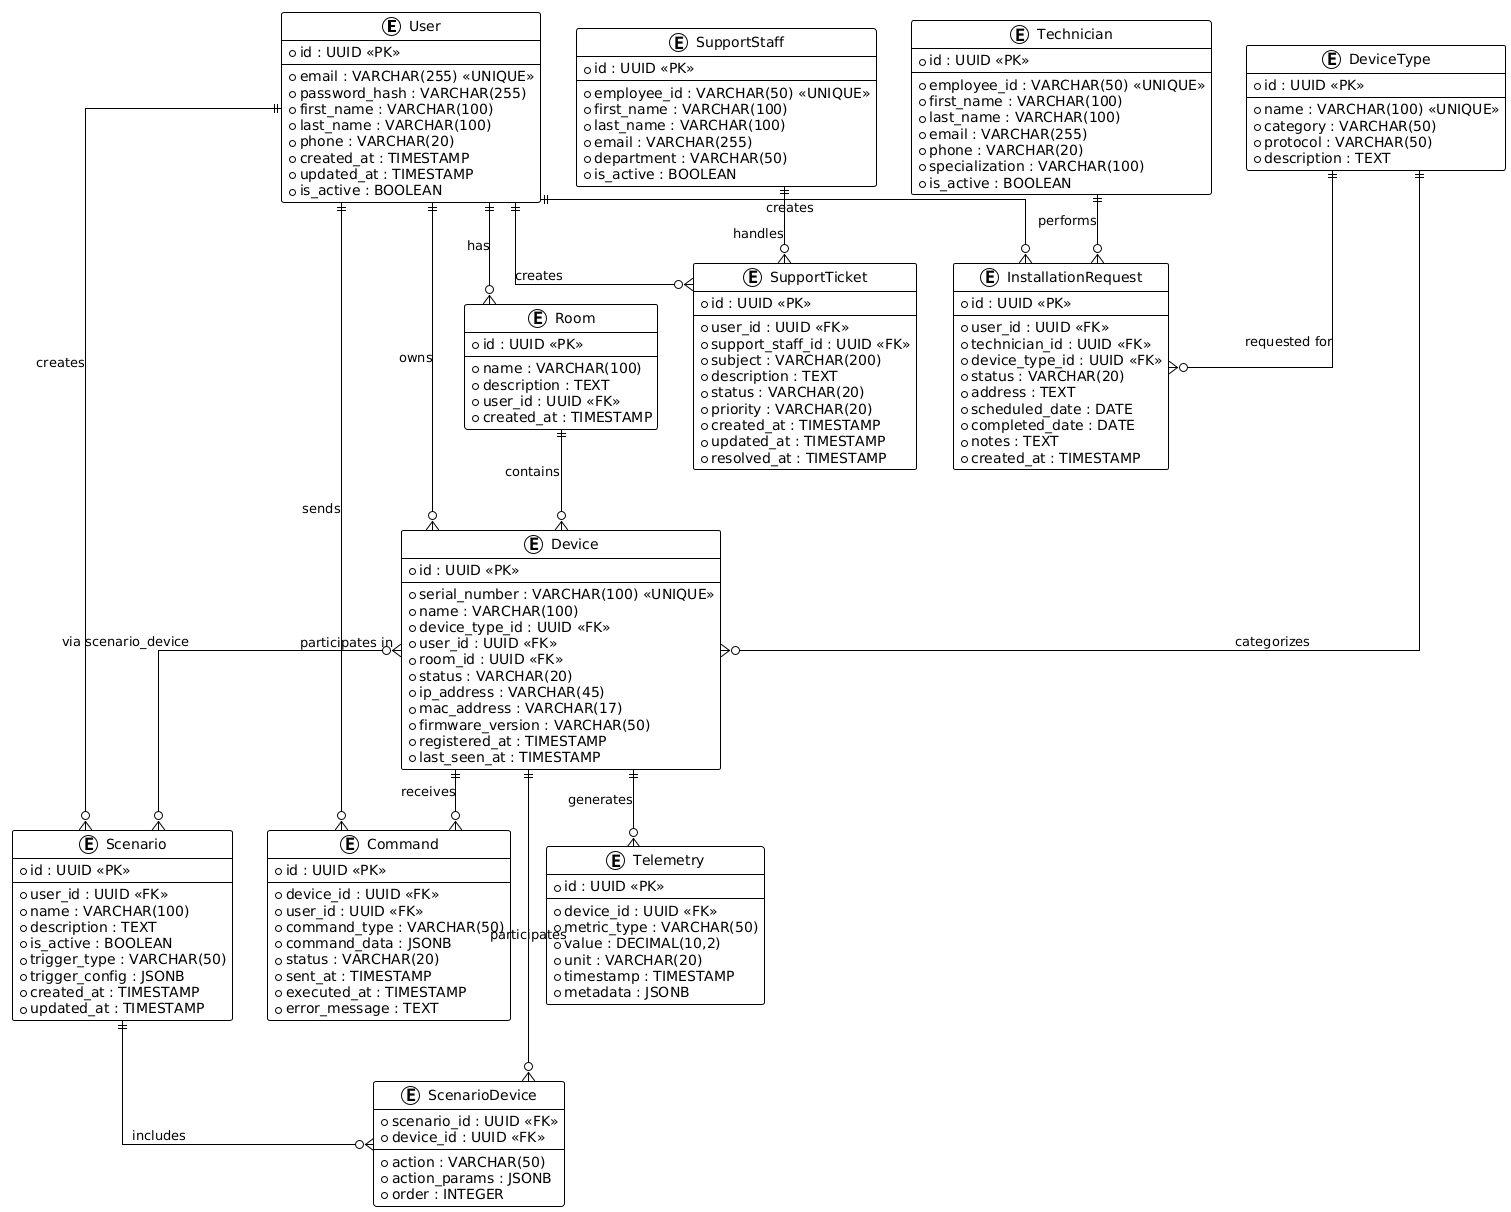

The diagram above was rendered by PlantUML. Its source (embedded in the PNG):
@startuml
!theme plain
skinparam linetype ortho

entity "User" as user {
  * id : UUID <<PK>>
  --
  * email : VARCHAR(255) <<UNIQUE>>
  * password_hash : VARCHAR(255)
  * first_name : VARCHAR(100)
  * last_name : VARCHAR(100)
  * phone : VARCHAR(20)
  * created_at : TIMESTAMP
  * updated_at : TIMESTAMP
  * is_active : BOOLEAN
}

entity "Room" as room {
  * id : UUID <<PK>>
  --
  * name : VARCHAR(100)
  * description : TEXT
  * user_id : UUID <<FK>>
  * created_at : TIMESTAMP
}

entity "DeviceType" as device_type {
  * id : UUID <<PK>>
  --
  * name : VARCHAR(100) <<UNIQUE>>
  * category : VARCHAR(50)
  * protocol : VARCHAR(50)
  * description : TEXT
}

entity "Device" as device {
  * id : UUID <<PK>>
  --
  * serial_number : VARCHAR(100) <<UNIQUE>>
  * name : VARCHAR(100)
  * device_type_id : UUID <<FK>>
  * user_id : UUID <<FK>>
  * room_id : UUID <<FK>>
  * status : VARCHAR(20)
  * ip_address : VARCHAR(45)
  * mac_address : VARCHAR(17)
  * firmware_version : VARCHAR(50)
  * registered_at : TIMESTAMP
  * last_seen_at : TIMESTAMP
}

entity "Telemetry" as telemetry {
  * id : UUID <<PK>>
  --
  * device_id : UUID <<FK>>
  * metric_type : VARCHAR(50)
  * value : DECIMAL(10,2)
  * unit : VARCHAR(20)
  * timestamp : TIMESTAMP
  * metadata : JSONB
}

entity "Scenario" as scenario {
  * id : UUID <<PK>>
  --
  * user_id : UUID <<FK>>
  * name : VARCHAR(100)
  * description : TEXT
  * is_active : BOOLEAN
  * trigger_type : VARCHAR(50)
  * trigger_config : JSONB
  * created_at : TIMESTAMP
  * updated_at : TIMESTAMP
}

entity "ScenarioDevice" as scenario_device {
  * scenario_id : UUID <<FK>>
  * device_id : UUID <<FK>>
  --
  * action : VARCHAR(50)
  * action_params : JSONB
  * order : INTEGER
}

entity "Command" as command {
  * id : UUID <<PK>>
  --
  * device_id : UUID <<FK>>
  * user_id : UUID <<FK>>
  * command_type : VARCHAR(50)
  * command_data : JSONB
  * status : VARCHAR(20)
  * sent_at : TIMESTAMP
  * executed_at : TIMESTAMP
  * error_message : TEXT
}

entity "Technician" as technician {
  * id : UUID <<PK>>
  --
  * employee_id : VARCHAR(50) <<UNIQUE>>
  * first_name : VARCHAR(100)
  * last_name : VARCHAR(100)
  * email : VARCHAR(255)
  * phone : VARCHAR(20)
  * specialization : VARCHAR(100)
  * is_active : BOOLEAN
}

entity "InstallationRequest" as installation_request {
  * id : UUID <<PK>>
  --
  * user_id : UUID <<FK>>
  * technician_id : UUID <<FK>>
  * device_type_id : UUID <<FK>>
  * status : VARCHAR(20)
  * address : TEXT
  * scheduled_date : DATE
  * completed_date : DATE
  * notes : TEXT
  * created_at : TIMESTAMP
}

entity "SupportStaff" as support_staff {
  * id : UUID <<PK>>
  --
  * employee_id : VARCHAR(50) <<UNIQUE>>
  * first_name : VARCHAR(100)
  * last_name : VARCHAR(100)
  * email : VARCHAR(255)
  * department : VARCHAR(50)
  * is_active : BOOLEAN
}

entity "SupportTicket" as support_ticket {
  * id : UUID <<PK>>
  --
  * user_id : UUID <<FK>>
  * support_staff_id : UUID <<FK>>
  * subject : VARCHAR(200)
  * description : TEXT
  * status : VARCHAR(20)
  * priority : VARCHAR(20)
  * created_at : TIMESTAMP
  * updated_at : TIMESTAMP
  * resolved_at : TIMESTAMP
}

' Relationships
user ||--o{ room : "has"
user ||--o{ device : "owns"
user ||--o{ scenario : "creates"
user ||--o{ command : "sends"
user ||--o{ installation_request : "creates"
user ||--o{ support_ticket : "creates"

room ||--o{ device : "contains"

device_type ||--o{ device : "categorizes"
device ||--o{ telemetry : "generates"
device ||--o{ command : "receives"
device }o--o{ scenario : "participates in" via scenario_device

scenario ||--o{ scenario_device : "includes"
device ||--o{ scenario_device : "participates"

technician ||--o{ installation_request : "performs"
device_type ||--o{ installation_request : "requested for"

support_staff ||--o{ support_ticket : "handles"
@enduml